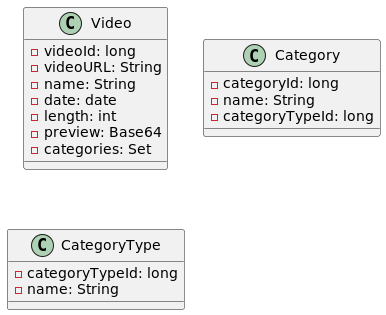

The diagram above was rendered by PlantUML. Its source (embedded in the PNG):
@startuml
class Video
class Category
class CategoryType

class Video {
    -videoId: long
    -videoURL: String
    -name: String
    -date: date
    -length: int
    -preview: Base64
    -categories: Set
}

class Category {
    -categoryId: long
    -name: String
    -categoryTypeId: long
}

class CategoryType {
    -categoryTypeId: long
    -name: String
}

@enduml